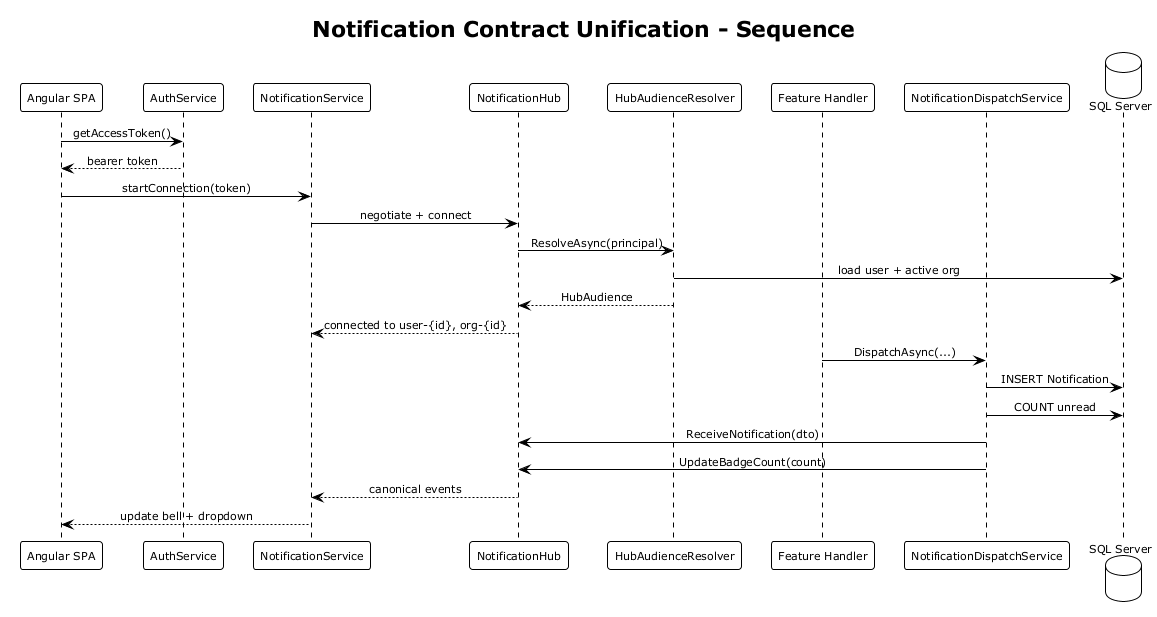

The diagram above was rendered by PlantUML. Its source (embedded in the PNG):
@startuml sequence_notification_contract
!theme plain
skinparam shadowing false
skinparam defaultFontSize 11
skinparam sequenceMessageAlign center

title Notification Contract Unification - Sequence

participant "Angular SPA" as SPA
participant "AuthService" as Auth
participant "NotificationService" as NS
participant "NotificationHub" as Hub
participant "HubAudienceResolver" as Resolver
participant "Feature Handler" as Handler
participant "NotificationDispatchService" as Dispatch
database "SQL Server" as DB

SPA -> Auth : getAccessToken()
Auth --> SPA : bearer token
SPA -> NS : startConnection(token)
NS -> Hub : negotiate + connect
Hub -> Resolver : ResolveAsync(principal)
Resolver -> DB : load user + active org
Resolver --> Hub : HubAudience
Hub --> NS : connected to user-{id}, org-{id}

Handler -> Dispatch : DispatchAsync(...)
Dispatch -> DB : INSERT Notification
Dispatch -> DB : COUNT unread
Dispatch -> Hub : ReceiveNotification(dto)
Dispatch -> Hub : UpdateBadgeCount(count)
Hub --> NS : canonical events
NS --> SPA : update bell + dropdown

@enduml